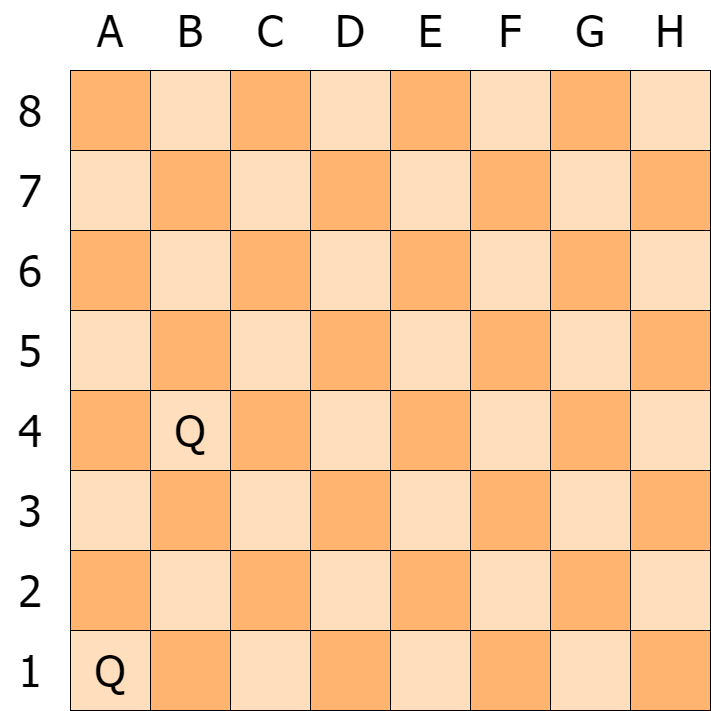

The diagram above was exported from draw.io. Its source (the exported page's mxGraphModel, read from the mxfile embedded in the PNG):
<mxGraphModel dx="1740" dy="1074" grid="1" gridSize="10" guides="1" tooltips="1" connect="1" arrows="1" fold="1" page="1" pageScale="1" pageWidth="827" pageHeight="1169" math="0" shadow="0">
  <root>
    <mxCell id="0" />
    <mxCell id="1" parent="0" />
    <mxCell id="T5cn11mFdibJvSQv6ylM-1" value="" style="whiteSpace=wrap;html=1;aspect=fixed;fillColor=#FFB570;" parent="1" vertex="1">
      <mxGeometry x="160" y="200" width="80" height="80" as="geometry" />
    </mxCell>
    <mxCell id="T5cn11mFdibJvSQv6ylM-2" value="" style="whiteSpace=wrap;html=1;aspect=fixed;fillColor=#FFB570;" parent="1" vertex="1">
      <mxGeometry x="240" y="280" width="80" height="80" as="geometry" />
    </mxCell>
    <mxCell id="T5cn11mFdibJvSQv6ylM-4" value="" style="whiteSpace=wrap;html=1;aspect=fixed;fillColor=#FFDEBD;" parent="1" vertex="1">
      <mxGeometry x="160" y="280" width="80" height="80" as="geometry" />
    </mxCell>
    <mxCell id="T5cn11mFdibJvSQv6ylM-5" value="" style="whiteSpace=wrap;html=1;aspect=fixed;fillColor=#FFDEBD;" parent="1" vertex="1">
      <mxGeometry x="240" y="200" width="80" height="80" as="geometry" />
    </mxCell>
    <mxCell id="T5cn11mFdibJvSQv6ylM-6" value="" style="whiteSpace=wrap;html=1;aspect=fixed;fillColor=#FFB570;" parent="1" vertex="1">
      <mxGeometry x="320" y="200" width="80" height="80" as="geometry" />
    </mxCell>
    <mxCell id="T5cn11mFdibJvSQv6ylM-7" value="" style="whiteSpace=wrap;html=1;aspect=fixed;fillColor=#FFDEBD;fontColor=#B9E0A5;labelBackgroundColor=#B9E0A5;" parent="1" vertex="1">
      <mxGeometry x="400" y="200" width="80" height="80" as="geometry" />
    </mxCell>
    <mxCell id="T5cn11mFdibJvSQv6ylM-8" value="" style="whiteSpace=wrap;html=1;aspect=fixed;fillColor=#FFB570;fontColor=#B9E0A5;labelBackgroundColor=#B9E0A5;" parent="1" vertex="1">
      <mxGeometry x="400" y="280" width="80" height="80" as="geometry" />
    </mxCell>
    <mxCell id="T5cn11mFdibJvSQv6ylM-9" value="" style="whiteSpace=wrap;html=1;aspect=fixed;fillColor=#FFDEBD;" parent="1" vertex="1">
      <mxGeometry x="320" y="280" width="80" height="80" as="geometry" />
    </mxCell>
    <mxCell id="T5cn11mFdibJvSQv6ylM-10" value="" style="whiteSpace=wrap;html=1;aspect=fixed;fillColor=#FFB570;" parent="1" vertex="1">
      <mxGeometry x="480" y="200" width="80" height="80" as="geometry" />
    </mxCell>
    <mxCell id="T5cn11mFdibJvSQv6ylM-11" value="" style="whiteSpace=wrap;html=1;aspect=fixed;fillColor=#FFDEBD;" parent="1" vertex="1">
      <mxGeometry x="560" y="200" width="80" height="80" as="geometry" />
    </mxCell>
    <mxCell id="T5cn11mFdibJvSQv6ylM-12" value="" style="whiteSpace=wrap;html=1;aspect=fixed;fillColor=#FFB570;" parent="1" vertex="1">
      <mxGeometry x="560" y="280" width="80" height="80" as="geometry" />
    </mxCell>
    <mxCell id="T5cn11mFdibJvSQv6ylM-13" value="" style="whiteSpace=wrap;html=1;aspect=fixed;fillColor=#FFDEBD;" parent="1" vertex="1">
      <mxGeometry x="480" y="280" width="80" height="80" as="geometry" />
    </mxCell>
    <mxCell id="T5cn11mFdibJvSQv6ylM-14" value="" style="whiteSpace=wrap;html=1;aspect=fixed;fillColor=#FFB570;" parent="1" vertex="1">
      <mxGeometry x="640" y="200" width="80" height="80" as="geometry" />
    </mxCell>
    <mxCell id="T5cn11mFdibJvSQv6ylM-15" value="" style="whiteSpace=wrap;html=1;aspect=fixed;fillColor=#FFDEBD;" parent="1" vertex="1">
      <mxGeometry x="720" y="200" width="80" height="80" as="geometry" />
    </mxCell>
    <mxCell id="T5cn11mFdibJvSQv6ylM-16" value="" style="whiteSpace=wrap;html=1;aspect=fixed;fillColor=#FFB570;" parent="1" vertex="1">
      <mxGeometry x="720" y="280" width="80" height="80" as="geometry" />
    </mxCell>
    <mxCell id="T5cn11mFdibJvSQv6ylM-17" value="" style="whiteSpace=wrap;html=1;aspect=fixed;fillColor=#FFDEBD;" parent="1" vertex="1">
      <mxGeometry x="640" y="280" width="80" height="80" as="geometry" />
    </mxCell>
    <mxCell id="T5cn11mFdibJvSQv6ylM-18" value="" style="whiteSpace=wrap;html=1;aspect=fixed;fillColor=#FFB570;" parent="1" vertex="1">
      <mxGeometry x="640" y="360" width="80" height="80" as="geometry" />
    </mxCell>
    <mxCell id="T5cn11mFdibJvSQv6ylM-19" value="" style="whiteSpace=wrap;html=1;aspect=fixed;fillColor=#FFDEBD;" parent="1" vertex="1">
      <mxGeometry x="720" y="360" width="80" height="80" as="geometry" />
    </mxCell>
    <mxCell id="T5cn11mFdibJvSQv6ylM-20" value="" style="whiteSpace=wrap;html=1;aspect=fixed;fillColor=#FFB570;" parent="1" vertex="1">
      <mxGeometry x="720" y="440" width="80" height="80" as="geometry" />
    </mxCell>
    <mxCell id="T5cn11mFdibJvSQv6ylM-21" value="" style="whiteSpace=wrap;html=1;aspect=fixed;fillColor=#FFDEBD;" parent="1" vertex="1">
      <mxGeometry x="640" y="440" width="80" height="80" as="geometry" />
    </mxCell>
    <mxCell id="T5cn11mFdibJvSQv6ylM-22" value="" style="whiteSpace=wrap;html=1;aspect=fixed;fillColor=#FFDEBD;" parent="1" vertex="1">
      <mxGeometry x="560" y="360" width="80" height="80" as="geometry" />
    </mxCell>
    <mxCell id="T5cn11mFdibJvSQv6ylM-23" value="" style="whiteSpace=wrap;html=1;aspect=fixed;fillColor=#FFB570;" parent="1" vertex="1">
      <mxGeometry x="480" y="360" width="80" height="80" as="geometry" />
    </mxCell>
    <mxCell id="T5cn11mFdibJvSQv6ylM-24" value="" style="whiteSpace=wrap;html=1;aspect=fixed;fillColor=#FFDEBD;" parent="1" vertex="1">
      <mxGeometry x="480" y="440" width="80" height="80" as="geometry" />
    </mxCell>
    <mxCell id="T5cn11mFdibJvSQv6ylM-25" value="" style="whiteSpace=wrap;html=1;aspect=fixed;fillColor=#FFB570;" parent="1" vertex="1">
      <mxGeometry x="560" y="440" width="80" height="80" as="geometry" />
    </mxCell>
    <mxCell id="T5cn11mFdibJvSQv6ylM-26" value="" style="whiteSpace=wrap;html=1;aspect=fixed;fillColor=#FFDEBD;fontColor=#B9E0A5;labelBackgroundColor=#B9E0A5;" parent="1" vertex="1">
      <mxGeometry x="400" y="360" width="80" height="80" as="geometry" />
    </mxCell>
    <mxCell id="T5cn11mFdibJvSQv6ylM-27" value="" style="whiteSpace=wrap;html=1;aspect=fixed;fillColor=#FFB570;fontColor=#B9E0A5;labelBackgroundColor=#B9E0A5;" parent="1" vertex="1">
      <mxGeometry x="400" y="440" width="80" height="80" as="geometry" />
    </mxCell>
    <mxCell id="T5cn11mFdibJvSQv6ylM-97" value="" style="edgeStyle=orthogonalEdgeStyle;rounded=0;jumpSize=10;orthogonalLoop=1;jettySize=auto;html=1;fontFamily=Lucida Console;fontSize=44;fontColor=#B9E0A5;endArrow=block;endFill=1;startSize=20;endSize=20;targetPerimeterSpacing=17;strokeColor=#FF3333;strokeWidth=6;" parent="1" source="T5cn11mFdibJvSQv6ylM-28" target="T5cn11mFdibJvSQv6ylM-32" edge="1">
      <mxGeometry relative="1" as="geometry" />
    </mxCell>
    <mxCell id="T5cn11mFdibJvSQv6ylM-28" value="" style="whiteSpace=wrap;html=1;aspect=fixed;fillColor=#FFB570;" parent="1" vertex="1">
      <mxGeometry x="320" y="360" width="80" height="80" as="geometry" />
    </mxCell>
    <mxCell id="T5cn11mFdibJvSQv6ylM-29" value="" style="whiteSpace=wrap;html=1;aspect=fixed;fillColor=#FFDEBD;" parent="1" vertex="1">
      <mxGeometry x="320" y="440" width="80" height="80" as="geometry" />
    </mxCell>
    <mxCell id="T5cn11mFdibJvSQv6ylM-30" value="" style="whiteSpace=wrap;html=1;aspect=fixed;fillColor=#FFB570;" parent="1" vertex="1">
      <mxGeometry x="240" y="440" width="80" height="80" as="geometry" />
    </mxCell>
    <mxCell id="T5cn11mFdibJvSQv6ylM-31" value="" style="whiteSpace=wrap;html=1;aspect=fixed;fillColor=#FFDEBD;" parent="1" vertex="1">
      <mxGeometry x="240" y="360" width="80" height="80" as="geometry" />
    </mxCell>
    <mxCell id="T5cn11mFdibJvSQv6ylM-32" value="" style="whiteSpace=wrap;html=1;aspect=fixed;fillColor=#FFB570;" parent="1" vertex="1">
      <mxGeometry x="160" y="360" width="80" height="80" as="geometry" />
    </mxCell>
    <mxCell id="T5cn11mFdibJvSQv6ylM-33" value="" style="whiteSpace=wrap;html=1;aspect=fixed;fillColor=#FFDEBD;" parent="1" vertex="1">
      <mxGeometry x="160" y="440" width="80" height="80" as="geometry" />
    </mxCell>
    <mxCell id="T5cn11mFdibJvSQv6ylM-34" value="" style="whiteSpace=wrap;html=1;aspect=fixed;fillColor=#FFB570;fontColor=#B9E0A5;labelBackgroundColor=#B9E0A5;" parent="1" vertex="1">
      <mxGeometry x="640" y="520" width="80" height="80" as="geometry" />
    </mxCell>
    <mxCell id="T5cn11mFdibJvSQv6ylM-35" value="" style="whiteSpace=wrap;html=1;aspect=fixed;fillColor=#FFDEBD;fontColor=#B9E0A5;labelBackgroundColor=#B9E0A5;" parent="1" vertex="1">
      <mxGeometry x="720" y="520" width="80" height="80" as="geometry" />
    </mxCell>
    <mxCell id="T5cn11mFdibJvSQv6ylM-36" value="" style="whiteSpace=wrap;html=1;aspect=fixed;fillColor=#FFB570;" parent="1" vertex="1">
      <mxGeometry x="720" y="600" width="80" height="80" as="geometry" />
    </mxCell>
    <mxCell id="T5cn11mFdibJvSQv6ylM-37" value="" style="whiteSpace=wrap;html=1;aspect=fixed;fillColor=#FFDEBD;" parent="1" vertex="1">
      <mxGeometry x="640" y="600" width="80" height="80" as="geometry" />
    </mxCell>
    <mxCell id="T5cn11mFdibJvSQv6ylM-38" value="" style="whiteSpace=wrap;html=1;aspect=fixed;fillColor=#FFDEBD;fontColor=#B9E0A5;labelBackgroundColor=#B9E0A5;" parent="1" vertex="1">
      <mxGeometry x="560" y="520" width="80" height="80" as="geometry" />
    </mxCell>
    <mxCell id="T5cn11mFdibJvSQv6ylM-39" value="" style="whiteSpace=wrap;html=1;aspect=fixed;fillColor=#FFB570;fontColor=#B9E0A5;labelBackgroundColor=#B9E0A5;" parent="1" vertex="1">
      <mxGeometry x="480" y="520" width="80" height="80" as="geometry" />
    </mxCell>
    <mxCell id="T5cn11mFdibJvSQv6ylM-40" value="" style="whiteSpace=wrap;html=1;aspect=fixed;fillColor=#FFDEBD;" parent="1" vertex="1">
      <mxGeometry x="480" y="600" width="80" height="80" as="geometry" />
    </mxCell>
    <mxCell id="T5cn11mFdibJvSQv6ylM-41" value="" style="whiteSpace=wrap;html=1;aspect=fixed;fillColor=#FFB570;" parent="1" vertex="1">
      <mxGeometry x="560" y="600" width="80" height="80" as="geometry" />
    </mxCell>
    <mxCell id="T5cn11mFdibJvSQv6ylM-42" value="" style="whiteSpace=wrap;html=1;aspect=fixed;fillColor=#FFDEBD;" parent="1" vertex="1">
      <mxGeometry x="400" y="520" width="80" height="80" as="geometry" />
    </mxCell>
    <mxCell id="T5cn11mFdibJvSQv6ylM-43" value="" style="whiteSpace=wrap;html=1;aspect=fixed;fillColor=#FFB570;fontColor=#B9E0A5;labelBackgroundColor=#B9E0A5;" parent="1" vertex="1">
      <mxGeometry x="400" y="600" width="80" height="80" as="geometry" />
    </mxCell>
    <mxCell id="T5cn11mFdibJvSQv6ylM-44" value="" style="whiteSpace=wrap;html=1;aspect=fixed;fillColor=#FFB570;fontColor=#B9E0A5;labelBackgroundColor=#B9E0A5;" parent="1" vertex="1">
      <mxGeometry x="320" y="520" width="80" height="80" as="geometry" />
    </mxCell>
    <mxCell id="T5cn11mFdibJvSQv6ylM-45" value="" style="whiteSpace=wrap;html=1;aspect=fixed;fillColor=#FFDEBD;" parent="1" vertex="1">
      <mxGeometry x="320" y="600" width="80" height="80" as="geometry" />
    </mxCell>
    <mxCell id="T5cn11mFdibJvSQv6ylM-46" value="" style="whiteSpace=wrap;html=1;aspect=fixed;fillColor=#FFB570;" parent="1" vertex="1">
      <mxGeometry x="240" y="600" width="80" height="80" as="geometry" />
    </mxCell>
    <mxCell id="T5cn11mFdibJvSQv6ylM-47" value="" style="whiteSpace=wrap;html=1;aspect=fixed;fillColor=#FFDEBD;fontColor=#B9E0A5;labelBackgroundColor=#B9E0A5;" parent="1" vertex="1">
      <mxGeometry x="240" y="520" width="80" height="80" as="geometry" />
    </mxCell>
    <mxCell id="T5cn11mFdibJvSQv6ylM-48" value="" style="whiteSpace=wrap;html=1;aspect=fixed;fillColor=#FFB570;fontColor=#B9E0A5;labelBackgroundColor=#B9E0A5;" parent="1" vertex="1">
      <mxGeometry x="160" y="520" width="80" height="80" as="geometry" />
    </mxCell>
    <mxCell id="T5cn11mFdibJvSQv6ylM-49" value="" style="whiteSpace=wrap;html=1;aspect=fixed;fillColor=#FFDEBD;" parent="1" vertex="1">
      <mxGeometry x="160" y="600" width="80" height="80" as="geometry" />
    </mxCell>
    <mxCell id="T5cn11mFdibJvSQv6ylM-50" value="" style="whiteSpace=wrap;html=1;aspect=fixed;fillColor=#FFB570;" parent="1" vertex="1">
      <mxGeometry x="640" y="680" width="80" height="80" as="geometry" />
    </mxCell>
    <mxCell id="T5cn11mFdibJvSQv6ylM-51" value="" style="whiteSpace=wrap;html=1;aspect=fixed;fillColor=#FFDEBD;" parent="1" vertex="1">
      <mxGeometry x="720" y="680" width="80" height="80" as="geometry" />
    </mxCell>
    <mxCell id="T5cn11mFdibJvSQv6ylM-52" value="" style="whiteSpace=wrap;html=1;aspect=fixed;fillColor=#FFB570;" parent="1" vertex="1">
      <mxGeometry x="720" y="760" width="80" height="80" as="geometry" />
    </mxCell>
    <mxCell id="T5cn11mFdibJvSQv6ylM-53" value="" style="whiteSpace=wrap;html=1;aspect=fixed;fillColor=#FFDEBD;" parent="1" vertex="1">
      <mxGeometry x="640" y="760" width="80" height="80" as="geometry" />
    </mxCell>
    <mxCell id="T5cn11mFdibJvSQv6ylM-54" value="" style="whiteSpace=wrap;html=1;aspect=fixed;fillColor=#FFDEBD;" parent="1" vertex="1">
      <mxGeometry x="560" y="680" width="80" height="80" as="geometry" />
    </mxCell>
    <mxCell id="T5cn11mFdibJvSQv6ylM-55" value="" style="whiteSpace=wrap;html=1;aspect=fixed;fillColor=#FFB570;" parent="1" vertex="1">
      <mxGeometry x="480" y="680" width="80" height="80" as="geometry" />
    </mxCell>
    <mxCell id="T5cn11mFdibJvSQv6ylM-56" value="" style="whiteSpace=wrap;html=1;aspect=fixed;fillColor=#FFDEBD;" parent="1" vertex="1">
      <mxGeometry x="480" y="760" width="80" height="80" as="geometry" />
    </mxCell>
    <mxCell id="T5cn11mFdibJvSQv6ylM-57" value="" style="whiteSpace=wrap;html=1;aspect=fixed;fillColor=#FFB570;" parent="1" vertex="1">
      <mxGeometry x="560" y="760" width="80" height="80" as="geometry" />
    </mxCell>
    <mxCell id="T5cn11mFdibJvSQv6ylM-58" value="" style="whiteSpace=wrap;html=1;aspect=fixed;fillColor=#FFDEBD;fontColor=#B9E0A5;labelBackgroundColor=#B9E0A5;" parent="1" vertex="1">
      <mxGeometry x="400" y="680" width="80" height="80" as="geometry" />
    </mxCell>
    <mxCell id="T5cn11mFdibJvSQv6ylM-59" value="" style="whiteSpace=wrap;html=1;aspect=fixed;fillColor=#FFB570;fontColor=#B9E0A5;labelBackgroundColor=#B9E0A5;" parent="1" vertex="1">
      <mxGeometry x="400" y="760" width="80" height="80" as="geometry" />
    </mxCell>
    <mxCell id="T5cn11mFdibJvSQv6ylM-60" value="" style="whiteSpace=wrap;html=1;aspect=fixed;fillColor=#FFB570;" parent="1" vertex="1">
      <mxGeometry x="320" y="680" width="80" height="80" as="geometry" />
    </mxCell>
    <mxCell id="T5cn11mFdibJvSQv6ylM-61" value="" style="whiteSpace=wrap;html=1;aspect=fixed;fillColor=#FFDEBD;" parent="1" vertex="1">
      <mxGeometry x="320" y="760" width="80" height="80" as="geometry" />
    </mxCell>
    <mxCell id="T5cn11mFdibJvSQv6ylM-62" value="" style="whiteSpace=wrap;html=1;aspect=fixed;fillColor=#FFB570;" parent="1" vertex="1">
      <mxGeometry x="240" y="760" width="80" height="80" as="geometry" />
    </mxCell>
    <mxCell id="T5cn11mFdibJvSQv6ylM-63" value="" style="whiteSpace=wrap;html=1;aspect=fixed;fillColor=#FFDEBD;" parent="1" vertex="1">
      <mxGeometry x="240" y="680" width="80" height="80" as="geometry" />
    </mxCell>
    <mxCell id="T5cn11mFdibJvSQv6ylM-64" value="" style="whiteSpace=wrap;html=1;aspect=fixed;fillColor=#FFB570;" parent="1" vertex="1">
      <mxGeometry x="160" y="680" width="80" height="80" as="geometry" />
    </mxCell>
    <mxCell id="T5cn11mFdibJvSQv6ylM-65" value="" style="whiteSpace=wrap;html=1;aspect=fixed;fillColor=#FFDEBD;" parent="1" vertex="1">
      <mxGeometry x="160" y="760" width="80" height="80" as="geometry" />
    </mxCell>
    <mxCell id="T5cn11mFdibJvSQv6ylM-68" value="&lt;font style=&quot;font-size: 44px&quot; face=&quot;Tahoma&quot;&gt;Q&lt;/font&gt;" style="text;html=1;strokeColor=none;fillColor=none;align=center;verticalAlign=middle;whiteSpace=wrap;rounded=0;" parent="1" vertex="1">
      <mxGeometry x="170" y="770" width="60" height="60" as="geometry" />
    </mxCell>
    <mxCell id="T5cn11mFdibJvSQv6ylM-74" value="&lt;font style=&quot;font-size: 44px&quot; face=&quot;Tahoma&quot;&gt;A&lt;/font&gt;" style="text;html=1;strokeColor=none;fillColor=none;align=center;verticalAlign=middle;whiteSpace=wrap;rounded=0;" parent="1" vertex="1">
      <mxGeometry x="170" y="130" width="60" height="60" as="geometry" />
    </mxCell>
    <mxCell id="T5cn11mFdibJvSQv6ylM-75" value="&lt;font style=&quot;font-size: 44px&quot; face=&quot;Tahoma&quot;&gt;B&lt;/font&gt;" style="text;html=1;strokeColor=none;fillColor=none;align=center;verticalAlign=middle;whiteSpace=wrap;rounded=0;" parent="1" vertex="1">
      <mxGeometry x="250" y="130" width="60" height="60" as="geometry" />
    </mxCell>
    <mxCell id="T5cn11mFdibJvSQv6ylM-76" value="&lt;font style=&quot;font-size: 44px&quot; face=&quot;Tahoma&quot;&gt;C&lt;/font&gt;" style="text;html=1;strokeColor=none;fillColor=none;align=center;verticalAlign=middle;whiteSpace=wrap;rounded=0;" parent="1" vertex="1">
      <mxGeometry x="330" y="130" width="60" height="60" as="geometry" />
    </mxCell>
    <mxCell id="T5cn11mFdibJvSQv6ylM-77" value="&lt;font style=&quot;font-size: 44px&quot; face=&quot;Tahoma&quot;&gt;D&lt;/font&gt;" style="text;html=1;strokeColor=none;fillColor=none;align=center;verticalAlign=middle;whiteSpace=wrap;rounded=0;" parent="1" vertex="1">
      <mxGeometry x="410" y="130" width="60" height="60" as="geometry" />
    </mxCell>
    <mxCell id="T5cn11mFdibJvSQv6ylM-78" value="&lt;font style=&quot;font-size: 44px&quot; face=&quot;Tahoma&quot;&gt;E&lt;/font&gt;" style="text;html=1;strokeColor=none;fillColor=none;align=center;verticalAlign=middle;whiteSpace=wrap;rounded=0;" parent="1" vertex="1">
      <mxGeometry x="490" y="130" width="60" height="60" as="geometry" />
    </mxCell>
    <mxCell id="T5cn11mFdibJvSQv6ylM-79" value="&lt;font style=&quot;font-size: 44px&quot; face=&quot;Tahoma&quot;&gt;F&lt;/font&gt;" style="text;html=1;strokeColor=none;fillColor=none;align=center;verticalAlign=middle;whiteSpace=wrap;rounded=0;" parent="1" vertex="1">
      <mxGeometry x="570" y="130" width="60" height="60" as="geometry" />
    </mxCell>
    <mxCell id="T5cn11mFdibJvSQv6ylM-80" value="&lt;font style=&quot;font-size: 44px&quot; face=&quot;Tahoma&quot;&gt;G&lt;/font&gt;" style="text;html=1;strokeColor=none;fillColor=none;align=center;verticalAlign=middle;whiteSpace=wrap;rounded=0;" parent="1" vertex="1">
      <mxGeometry x="650" y="130" width="60" height="60" as="geometry" />
    </mxCell>
    <mxCell id="T5cn11mFdibJvSQv6ylM-81" value="&lt;font style=&quot;font-size: 44px&quot; face=&quot;Tahoma&quot;&gt;H&lt;/font&gt;" style="text;html=1;strokeColor=none;fillColor=none;align=center;verticalAlign=middle;whiteSpace=wrap;rounded=0;" parent="1" vertex="1">
      <mxGeometry x="730" y="130" width="60" height="60" as="geometry" />
    </mxCell>
    <mxCell id="T5cn11mFdibJvSQv6ylM-82" value="&lt;font style=&quot;font-size: 44px&quot; face=&quot;Tahoma&quot;&gt;8&lt;/font&gt;" style="text;html=1;strokeColor=none;fillColor=none;align=center;verticalAlign=middle;whiteSpace=wrap;rounded=0;" parent="1" vertex="1">
      <mxGeometry x="90" y="210" width="60" height="60" as="geometry" />
    </mxCell>
    <mxCell id="T5cn11mFdibJvSQv6ylM-83" value="&lt;font style=&quot;font-size: 44px&quot; face=&quot;Tahoma&quot;&gt;7&lt;/font&gt;" style="text;html=1;strokeColor=none;fillColor=none;align=center;verticalAlign=middle;whiteSpace=wrap;rounded=0;" parent="1" vertex="1">
      <mxGeometry x="90" y="290" width="60" height="60" as="geometry" />
    </mxCell>
    <mxCell id="T5cn11mFdibJvSQv6ylM-84" value="&lt;font style=&quot;font-size: 44px&quot; face=&quot;Tahoma&quot;&gt;6&lt;/font&gt;" style="text;html=1;strokeColor=none;fillColor=none;align=center;verticalAlign=middle;whiteSpace=wrap;rounded=0;" parent="1" vertex="1">
      <mxGeometry x="90" y="370" width="60" height="60" as="geometry" />
    </mxCell>
    <mxCell id="T5cn11mFdibJvSQv6ylM-85" value="&lt;font style=&quot;font-size: 44px&quot; face=&quot;Tahoma&quot;&gt;5&lt;/font&gt;" style="text;html=1;strokeColor=none;fillColor=none;align=center;verticalAlign=middle;whiteSpace=wrap;rounded=0;" parent="1" vertex="1">
      <mxGeometry x="90" y="450" width="60" height="60" as="geometry" />
    </mxCell>
    <mxCell id="T5cn11mFdibJvSQv6ylM-86" value="&lt;font style=&quot;font-size: 44px&quot; face=&quot;Tahoma&quot;&gt;4&lt;/font&gt;" style="text;html=1;strokeColor=none;fillColor=none;align=center;verticalAlign=middle;whiteSpace=wrap;rounded=0;" parent="1" vertex="1">
      <mxGeometry x="90" y="530" width="60" height="60" as="geometry" />
    </mxCell>
    <mxCell id="T5cn11mFdibJvSQv6ylM-87" value="&lt;font style=&quot;font-size: 44px&quot; face=&quot;Tahoma&quot;&gt;3&lt;/font&gt;" style="text;html=1;strokeColor=none;fillColor=none;align=center;verticalAlign=middle;whiteSpace=wrap;rounded=0;" parent="1" vertex="1">
      <mxGeometry x="90" y="610" width="60" height="60" as="geometry" />
    </mxCell>
    <mxCell id="T5cn11mFdibJvSQv6ylM-88" value="&lt;font style=&quot;font-size: 44px&quot; face=&quot;Tahoma&quot;&gt;2&lt;/font&gt;" style="text;html=1;strokeColor=none;fillColor=none;align=center;verticalAlign=middle;whiteSpace=wrap;rounded=0;" parent="1" vertex="1">
      <mxGeometry x="90" y="690" width="60" height="60" as="geometry" />
    </mxCell>
    <mxCell id="T5cn11mFdibJvSQv6ylM-89" value="&lt;font style=&quot;font-size: 44px&quot; face=&quot;Tahoma&quot;&gt;1&lt;/font&gt;" style="text;html=1;strokeColor=none;fillColor=none;align=center;verticalAlign=middle;whiteSpace=wrap;rounded=0;" parent="1" vertex="1">
      <mxGeometry x="90" y="770" width="60" height="60" as="geometry" />
    </mxCell>
    <mxCell id="74eI1qLCcY-50aZbmF80-1" value="&lt;font style=&quot;font-size: 44px&quot; face=&quot;Tahoma&quot;&gt;Q&lt;/font&gt;" style="text;html=1;strokeColor=none;fillColor=none;align=center;verticalAlign=middle;whiteSpace=wrap;rounded=0;" vertex="1" parent="1">
      <mxGeometry x="250" y="530" width="60" height="60" as="geometry" />
    </mxCell>
  </root>
</mxGraphModel>